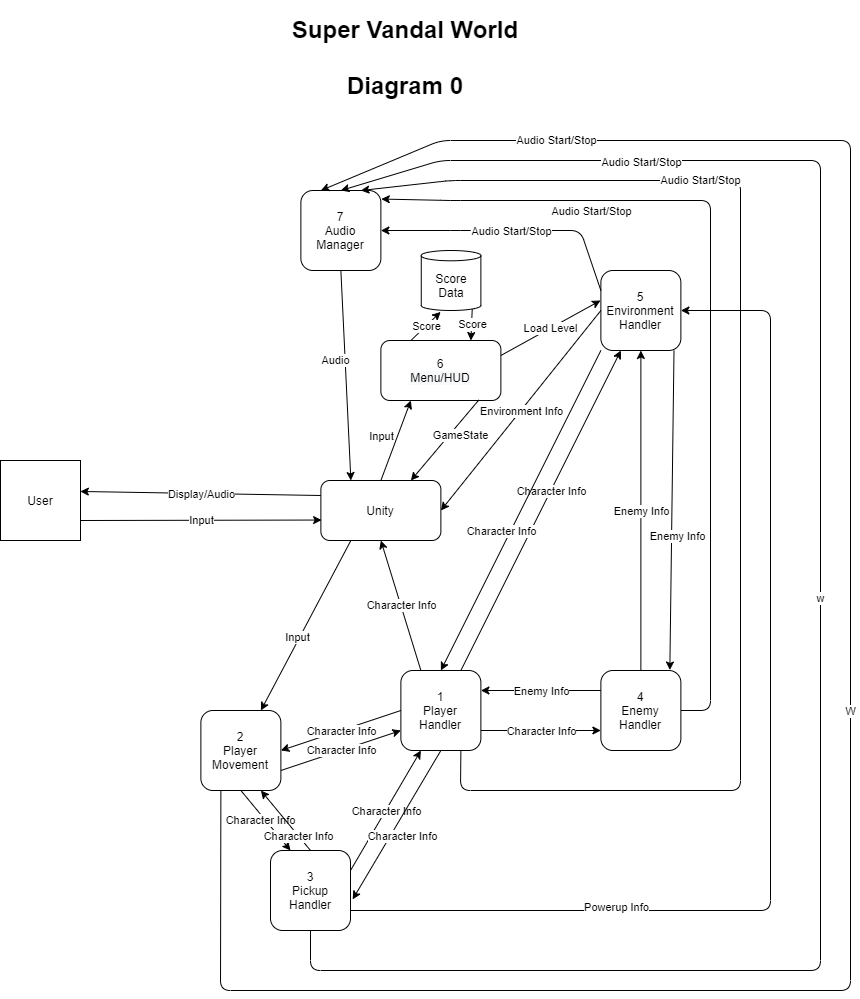

The diagram above was exported from draw.io. Its source (the exported page's mxGraphModel, read from the mxfile embedded in the PNG):
<mxGraphModel dx="1126" dy="1011" grid="1" gridSize="10" guides="1" tooltips="1" connect="1" arrows="1" fold="1" page="1" pageScale="1" pageWidth="850" pageHeight="1100" math="0" shadow="0">
  <root>
    <mxCell id="0" />
    <mxCell id="1" parent="0" />
    <mxCell id="Hzb8sWy5Q7yP024bzFux-12" value="User" style="rounded=0;whiteSpace=wrap;html=1;aspect=fixed;" parent="1" vertex="1">
      <mxGeometry x="20" y="510" width="80" height="80" as="geometry" />
    </mxCell>
    <mxCell id="Hzb8sWy5Q7yP024bzFux-15" value="1&lt;br&gt;Player Handler" style="rounded=1;whiteSpace=wrap;html=1;aspect=fixed;" parent="1" vertex="1">
      <mxGeometry x="420.38" y="720" width="80" height="80" as="geometry" />
    </mxCell>
    <mxCell id="Hzb8sWy5Q7yP024bzFux-18" value="4&lt;br&gt;Enemy Handler" style="rounded=1;whiteSpace=wrap;html=1;aspect=fixed;" parent="1" vertex="1">
      <mxGeometry x="620.38" y="720" width="80" height="80" as="geometry" />
    </mxCell>
    <mxCell id="Hzb8sWy5Q7yP024bzFux-26" value="7&lt;br&gt;Audio Manager" style="rounded=1;whiteSpace=wrap;html=1;aspect=fixed;" parent="1" vertex="1">
      <mxGeometry x="320.38" y="240" width="80" height="80" as="geometry" />
    </mxCell>
    <mxCell id="Hzb8sWy5Q7yP024bzFux-27" value="6&lt;br&gt;&lt;span style=&quot;color: rgb(0 , 0 , 0) ; font-family: &amp;#34;helvetica&amp;#34; ; font-size: 12px ; font-style: normal ; font-weight: 400 ; letter-spacing: normal ; text-align: center ; text-indent: 0px ; text-transform: none ; word-spacing: 0px ; background-color: rgb(248 , 249 , 250) ; display: inline ; float: none&quot;&gt;Menu/HUD&lt;/span&gt;" style="rounded=1;whiteSpace=wrap;html=1;" parent="1" vertex="1">
      <mxGeometry x="400.38" y="390" width="120" height="60" as="geometry" />
    </mxCell>
    <mxCell id="Hzb8sWy5Q7yP024bzFux-36" value="5&lt;br&gt;Environment Handler" style="rounded=1;whiteSpace=wrap;html=1;aspect=fixed;" parent="1" vertex="1">
      <mxGeometry x="620.38" y="320" width="80" height="80" as="geometry" />
    </mxCell>
    <mxCell id="Hzb8sWy5Q7yP024bzFux-45" value="3&lt;br&gt;Pickup&lt;br&gt;Handler" style="rounded=1;whiteSpace=wrap;html=1;" parent="1" vertex="1">
      <mxGeometry x="290" y="900" width="80" height="80" as="geometry" />
    </mxCell>
    <mxCell id="uQn0_-eSe6r83ZiKZKnY-14" value="2&lt;br&gt;Player Movement" style="rounded=1;whiteSpace=wrap;html=1;aspect=fixed;" parent="1" vertex="1">
      <mxGeometry x="220.38" y="760" width="80" height="80" as="geometry" />
    </mxCell>
    <mxCell id="moNNRBl6j4QO-E_3hX3T-2" value="&lt;h1&gt;Super Vandal World&lt;br&gt;&lt;br&gt;Diagram 0&lt;/h1&gt;" style="text;html=1;strokeColor=none;fillColor=none;spacing=5;spacingTop=-20;whiteSpace=wrap;overflow=hidden;rounded=0;align=center;" parent="1" vertex="1">
      <mxGeometry x="295" y="60" width="260" height="120" as="geometry" />
    </mxCell>
    <mxCell id="6eejOVG3ewK_ZY81amsF-3" value="" style="endArrow=classic;html=1;exitX=1;exitY=0.25;exitDx=0;exitDy=0;entryX=0.25;entryY=1;entryDx=0;entryDy=0;" edge="1" parent="1" source="Hzb8sWy5Q7yP024bzFux-45" target="Hzb8sWy5Q7yP024bzFux-15">
      <mxGeometry relative="1" as="geometry">
        <mxPoint x="180.38" y="750" as="sourcePoint" />
        <mxPoint x="280.38" y="750" as="targetPoint" />
      </mxGeometry>
    </mxCell>
    <mxCell id="6eejOVG3ewK_ZY81amsF-4" value="Character Info" style="edgeLabel;resizable=0;html=1;align=center;verticalAlign=middle;" connectable="0" vertex="1" parent="6eejOVG3ewK_ZY81amsF-3">
      <mxGeometry relative="1" as="geometry" />
    </mxCell>
    <mxCell id="6eejOVG3ewK_ZY81amsF-5" value="" style="endArrow=classic;html=1;exitX=1;exitY=0.75;exitDx=0;exitDy=0;entryX=0;entryY=0.75;entryDx=0;entryDy=0;" edge="1" parent="1" source="uQn0_-eSe6r83ZiKZKnY-14" target="Hzb8sWy5Q7yP024bzFux-15">
      <mxGeometry relative="1" as="geometry">
        <mxPoint x="310.38" y="680" as="sourcePoint" />
        <mxPoint x="430.38" y="730" as="targetPoint" />
      </mxGeometry>
    </mxCell>
    <mxCell id="6eejOVG3ewK_ZY81amsF-6" value="Character Info" style="edgeLabel;resizable=0;html=1;align=center;verticalAlign=middle;" connectable="0" vertex="1" parent="6eejOVG3ewK_ZY81amsF-5">
      <mxGeometry relative="1" as="geometry" />
    </mxCell>
    <mxCell id="6eejOVG3ewK_ZY81amsF-10" value="" style="endArrow=classic;html=1;exitX=0;exitY=0.5;exitDx=0;exitDy=0;entryX=1;entryY=0.5;entryDx=0;entryDy=0;" edge="1" parent="1" source="Hzb8sWy5Q7yP024bzFux-15" target="uQn0_-eSe6r83ZiKZKnY-14">
      <mxGeometry relative="1" as="geometry">
        <mxPoint x="260.38" y="720" as="sourcePoint" />
        <mxPoint x="360.38" y="720" as="targetPoint" />
      </mxGeometry>
    </mxCell>
    <mxCell id="6eejOVG3ewK_ZY81amsF-11" value="Character Info" style="edgeLabel;resizable=0;html=1;align=center;verticalAlign=middle;" connectable="0" vertex="1" parent="6eejOVG3ewK_ZY81amsF-10">
      <mxGeometry relative="1" as="geometry" />
    </mxCell>
    <mxCell id="6eejOVG3ewK_ZY81amsF-12" value="" style="endArrow=classic;html=1;exitX=0.5;exitY=1;exitDx=0;exitDy=0;entryX=1.027;entryY=0.611;entryDx=0;entryDy=0;entryPerimeter=0;" edge="1" parent="1" source="Hzb8sWy5Q7yP024bzFux-15" target="Hzb8sWy5Q7yP024bzFux-45">
      <mxGeometry relative="1" as="geometry">
        <mxPoint x="430.38" y="730.0000000000002" as="sourcePoint" />
        <mxPoint x="310.38" y="680" as="targetPoint" />
      </mxGeometry>
    </mxCell>
    <mxCell id="6eejOVG3ewK_ZY81amsF-13" value="Character Info" style="edgeLabel;resizable=0;html=1;align=center;verticalAlign=middle;" connectable="0" vertex="1" parent="6eejOVG3ewK_ZY81amsF-12">
      <mxGeometry relative="1" as="geometry">
        <mxPoint x="5.02" y="10.27" as="offset" />
      </mxGeometry>
    </mxCell>
    <mxCell id="6eejOVG3ewK_ZY81amsF-14" value="" style="endArrow=classic;html=1;exitX=1;exitY=0.75;exitDx=0;exitDy=0;entryX=0;entryY=0.75;entryDx=0;entryDy=0;" edge="1" parent="1" source="Hzb8sWy5Q7yP024bzFux-15" target="Hzb8sWy5Q7yP024bzFux-18">
      <mxGeometry relative="1" as="geometry">
        <mxPoint x="540.38" y="820" as="sourcePoint" />
        <mxPoint x="660.38" y="890.0000000000002" as="targetPoint" />
      </mxGeometry>
    </mxCell>
    <mxCell id="6eejOVG3ewK_ZY81amsF-15" value="Character Info" style="edgeLabel;resizable=0;html=1;align=center;verticalAlign=middle;" connectable="0" vertex="1" parent="6eejOVG3ewK_ZY81amsF-14">
      <mxGeometry relative="1" as="geometry" />
    </mxCell>
    <mxCell id="6eejOVG3ewK_ZY81amsF-18" value="" style="endArrow=classic;html=1;exitX=0;exitY=0.25;exitDx=0;exitDy=0;entryX=1;entryY=0.25;entryDx=0;entryDy=0;" edge="1" parent="1" source="Hzb8sWy5Q7yP024bzFux-18" target="Hzb8sWy5Q7yP024bzFux-15">
      <mxGeometry relative="1" as="geometry">
        <mxPoint x="530.38" y="670" as="sourcePoint" />
        <mxPoint x="659.8999999999997" y="687.76" as="targetPoint" />
      </mxGeometry>
    </mxCell>
    <mxCell id="6eejOVG3ewK_ZY81amsF-19" value="Enemy Info" style="edgeLabel;resizable=0;html=1;align=center;verticalAlign=middle;" connectable="0" vertex="1" parent="6eejOVG3ewK_ZY81amsF-18">
      <mxGeometry relative="1" as="geometry" />
    </mxCell>
    <mxCell id="6eejOVG3ewK_ZY81amsF-20" value="" style="endArrow=classic;html=1;exitX=0.75;exitY=0;exitDx=0;exitDy=0;entryX=0.25;entryY=1;entryDx=0;entryDy=0;" edge="1" parent="1" source="Hzb8sWy5Q7yP024bzFux-15" target="Hzb8sWy5Q7yP024bzFux-36">
      <mxGeometry relative="1" as="geometry">
        <mxPoint x="440.38" y="590" as="sourcePoint" />
        <mxPoint x="569.8999999999997" y="607.76" as="targetPoint" />
      </mxGeometry>
    </mxCell>
    <mxCell id="6eejOVG3ewK_ZY81amsF-21" value="Character Info" style="edgeLabel;resizable=0;html=1;align=center;verticalAlign=middle;" connectable="0" vertex="1" parent="6eejOVG3ewK_ZY81amsF-20">
      <mxGeometry relative="1" as="geometry">
        <mxPoint x="9.95" y="-19.9" as="offset" />
      </mxGeometry>
    </mxCell>
    <mxCell id="6eejOVG3ewK_ZY81amsF-22" value="" style="endArrow=classic;html=1;exitX=0.5;exitY=0;exitDx=0;exitDy=0;entryX=0.5;entryY=1;entryDx=0;entryDy=0;" edge="1" parent="1" source="Hzb8sWy5Q7yP024bzFux-18" target="Hzb8sWy5Q7yP024bzFux-36">
      <mxGeometry relative="1" as="geometry">
        <mxPoint x="700.3799999999998" y="690" as="sourcePoint" />
        <mxPoint x="570.3800000000002" y="680" as="targetPoint" />
      </mxGeometry>
    </mxCell>
    <mxCell id="6eejOVG3ewK_ZY81amsF-23" value="Enemy Info" style="edgeLabel;resizable=0;html=1;align=center;verticalAlign=middle;" connectable="0" vertex="1" parent="6eejOVG3ewK_ZY81amsF-22">
      <mxGeometry relative="1" as="geometry" />
    </mxCell>
    <mxCell id="6eejOVG3ewK_ZY81amsF-25" value="" style="endArrow=classic;html=1;exitX=0;exitY=1;exitDx=0;exitDy=0;entryX=0.5;entryY=0;entryDx=0;entryDy=0;" edge="1" parent="1" source="Hzb8sWy5Q7yP024bzFux-36" target="Hzb8sWy5Q7yP024bzFux-15">
      <mxGeometry relative="1" as="geometry">
        <mxPoint x="490.3800000000002" y="730" as="sourcePoint" />
        <mxPoint x="670.3799999999998" y="410" as="targetPoint" />
      </mxGeometry>
    </mxCell>
    <mxCell id="6eejOVG3ewK_ZY81amsF-26" value="Character Info" style="edgeLabel;resizable=0;html=1;align=center;verticalAlign=middle;" connectable="0" vertex="1" parent="6eejOVG3ewK_ZY81amsF-25">
      <mxGeometry relative="1" as="geometry">
        <mxPoint x="-20.02" y="20.04" as="offset" />
      </mxGeometry>
    </mxCell>
    <mxCell id="6eejOVG3ewK_ZY81amsF-27" value="" style="endArrow=classic;html=1;exitX=0.914;exitY=1.002;exitDx=0;exitDy=0;entryX=0.862;entryY=-0.006;entryDx=0;entryDy=0;exitPerimeter=0;entryPerimeter=0;" edge="1" parent="1" source="Hzb8sWy5Q7yP024bzFux-36" target="Hzb8sWy5Q7yP024bzFux-18">
      <mxGeometry relative="1" as="geometry">
        <mxPoint x="680.38" y="740" as="sourcePoint" />
        <mxPoint x="690.38" y="410" as="targetPoint" />
      </mxGeometry>
    </mxCell>
    <mxCell id="6eejOVG3ewK_ZY81amsF-28" value="Enemy Info" style="edgeLabel;resizable=0;html=1;align=center;verticalAlign=middle;" connectable="0" vertex="1" parent="6eejOVG3ewK_ZY81amsF-27">
      <mxGeometry relative="1" as="geometry">
        <mxPoint x="5" y="25.08" as="offset" />
      </mxGeometry>
    </mxCell>
    <mxCell id="6eejOVG3ewK_ZY81amsF-29" value="Audio Start/Stop" style="endArrow=classic;html=1;exitX=0.75;exitY=1;exitDx=0;exitDy=0;entryX=0.75;entryY=0;entryDx=0;entryDy=0;" edge="1" parent="1" source="Hzb8sWy5Q7yP024bzFux-15" target="Hzb8sWy5Q7yP024bzFux-26">
      <mxGeometry x="0.4807" relative="1" as="geometry">
        <mxPoint x="630.38" y="410" as="sourcePoint" />
        <mxPoint x="470.38" y="730" as="targetPoint" />
        <Array as="points">
          <mxPoint x="480" y="840" />
          <mxPoint x="760" y="840" />
          <mxPoint x="760" y="230" />
          <mxPoint x="470" y="230" />
        </Array>
        <mxPoint x="-1" as="offset" />
      </mxGeometry>
    </mxCell>
    <mxCell id="6eejOVG3ewK_ZY81amsF-31" value="" style="endArrow=classic;html=1;exitX=1;exitY=0.5;exitDx=0;exitDy=0;entryX=1.005;entryY=0.107;entryDx=0;entryDy=0;entryPerimeter=0;" edge="1" parent="1" source="Hzb8sWy5Q7yP024bzFux-18" target="Hzb8sWy5Q7yP024bzFux-26">
      <mxGeometry relative="1" as="geometry">
        <mxPoint x="450.38" y="730" as="sourcePoint" />
        <mxPoint x="300.38" y="410" as="targetPoint" />
        <Array as="points">
          <mxPoint x="730" y="760" />
          <mxPoint x="730" y="250" />
          <mxPoint x="470" y="250" />
        </Array>
      </mxGeometry>
    </mxCell>
    <mxCell id="6eejOVG3ewK_ZY81amsF-32" value="Audio Start/Stop" style="edgeLabel;resizable=0;html=1;align=center;verticalAlign=middle;" connectable="0" vertex="1" parent="6eejOVG3ewK_ZY81amsF-31">
      <mxGeometry relative="1" as="geometry">
        <mxPoint x="-120" y="-95.5" as="offset" />
      </mxGeometry>
    </mxCell>
    <mxCell id="6eejOVG3ewK_ZY81amsF-35" value="" style="endArrow=classic;html=1;exitX=0;exitY=0.25;exitDx=0;exitDy=0;entryX=1;entryY=0.5;entryDx=0;entryDy=0;" edge="1" parent="1" source="Hzb8sWy5Q7yP024bzFux-36" target="Hzb8sWy5Q7yP024bzFux-26">
      <mxGeometry relative="1" as="geometry">
        <mxPoint x="450.38" y="730" as="sourcePoint" />
        <mxPoint x="300.38" y="410" as="targetPoint" />
        <Array as="points">
          <mxPoint x="600" y="280" />
          <mxPoint x="480" y="280" />
        </Array>
      </mxGeometry>
    </mxCell>
    <mxCell id="6eejOVG3ewK_ZY81amsF-36" value="Audio Start/Stop" style="edgeLabel;resizable=0;html=1;align=center;verticalAlign=middle;" connectable="0" vertex="1" parent="6eejOVG3ewK_ZY81amsF-35">
      <mxGeometry relative="1" as="geometry">
        <mxPoint x="-1.5999999999999979" y="4.440892098500626e-16" as="offset" />
      </mxGeometry>
    </mxCell>
    <mxCell id="6eejOVG3ewK_ZY81amsF-37" value="" style="endArrow=classic;html=1;exitX=0.5;exitY=1;exitDx=0;exitDy=0;entryX=0.25;entryY=0;entryDx=0;entryDy=0;" edge="1" parent="1" source="uQn0_-eSe6r83ZiKZKnY-14" target="Hzb8sWy5Q7yP024bzFux-45">
      <mxGeometry relative="1" as="geometry">
        <mxPoint x="430.38" y="750" as="sourcePoint" />
        <mxPoint x="290.38" y="680" as="targetPoint" />
      </mxGeometry>
    </mxCell>
    <mxCell id="6eejOVG3ewK_ZY81amsF-38" value="Character Info" style="edgeLabel;resizable=0;html=1;align=center;verticalAlign=middle;" connectable="0" vertex="1" parent="6eejOVG3ewK_ZY81amsF-37">
      <mxGeometry relative="1" as="geometry">
        <mxPoint x="-5.23" y="-0.05000000000000071" as="offset" />
      </mxGeometry>
    </mxCell>
    <mxCell id="6eejOVG3ewK_ZY81amsF-39" value="" style="endArrow=classic;html=1;exitX=0.5;exitY=0;exitDx=0;exitDy=0;entryX=0.75;entryY=1;entryDx=0;entryDy=0;" edge="1" parent="1" source="Hzb8sWy5Q7yP024bzFux-45" target="uQn0_-eSe6r83ZiKZKnY-14">
      <mxGeometry relative="1" as="geometry">
        <mxPoint x="250.38" y="770" as="sourcePoint" />
        <mxPoint x="250.38" y="680" as="targetPoint" />
      </mxGeometry>
    </mxCell>
    <mxCell id="6eejOVG3ewK_ZY81amsF-40" value="Character Info" style="edgeLabel;resizable=0;html=1;align=center;verticalAlign=middle;" connectable="0" vertex="1" parent="6eejOVG3ewK_ZY81amsF-39">
      <mxGeometry relative="1" as="geometry">
        <mxPoint x="12" y="15.71" as="offset" />
      </mxGeometry>
    </mxCell>
    <mxCell id="6eejOVG3ewK_ZY81amsF-41" value="Unity" style="rounded=1;whiteSpace=wrap;html=1;" vertex="1" parent="1">
      <mxGeometry x="340.38" y="530" width="120" height="60" as="geometry" />
    </mxCell>
    <mxCell id="6eejOVG3ewK_ZY81amsF-43" value="" style="endArrow=classic;html=1;exitX=1;exitY=0.75;exitDx=0;exitDy=0;entryX=0.006;entryY=0.659;entryDx=0;entryDy=0;entryPerimeter=0;" edge="1" parent="1" source="Hzb8sWy5Q7yP024bzFux-12" target="6eejOVG3ewK_ZY81amsF-41">
      <mxGeometry relative="1" as="geometry">
        <mxPoint x="110" y="520" as="sourcePoint" />
        <mxPoint x="210" y="520" as="targetPoint" />
      </mxGeometry>
    </mxCell>
    <mxCell id="6eejOVG3ewK_ZY81amsF-44" value="Input" style="edgeLabel;resizable=0;html=1;align=center;verticalAlign=middle;" connectable="0" vertex="1" parent="6eejOVG3ewK_ZY81amsF-43">
      <mxGeometry relative="1" as="geometry" />
    </mxCell>
    <mxCell id="6eejOVG3ewK_ZY81amsF-45" value="" style="endArrow=classic;html=1;exitX=0;exitY=0.25;exitDx=0;exitDy=0;entryX=0.998;entryY=0.387;entryDx=0;entryDy=0;entryPerimeter=0;" edge="1" parent="1" source="6eejOVG3ewK_ZY81amsF-41" target="Hzb8sWy5Q7yP024bzFux-12">
      <mxGeometry relative="1" as="geometry">
        <mxPoint x="100" y="530" as="sourcePoint" />
        <mxPoint x="210.72000000000003" y="519.54" as="targetPoint" />
      </mxGeometry>
    </mxCell>
    <mxCell id="6eejOVG3ewK_ZY81amsF-46" value="Display/Audio" style="edgeLabel;resizable=0;html=1;align=center;verticalAlign=middle;" connectable="0" vertex="1" parent="6eejOVG3ewK_ZY81amsF-45">
      <mxGeometry relative="1" as="geometry" />
    </mxCell>
    <mxCell id="6eejOVG3ewK_ZY81amsF-47" value="" style="endArrow=classic;html=1;exitX=0.5;exitY=0;exitDx=0;exitDy=0;entryX=0.25;entryY=1;entryDx=0;entryDy=0;" edge="1" parent="1" source="6eejOVG3ewK_ZY81amsF-41" target="Hzb8sWy5Q7yP024bzFux-27">
      <mxGeometry relative="1" as="geometry">
        <mxPoint x="270.38" y="450" as="sourcePoint" />
        <mxPoint x="370.38" y="460" as="targetPoint" />
      </mxGeometry>
    </mxCell>
    <mxCell id="6eejOVG3ewK_ZY81amsF-48" value="Input" style="edgeLabel;resizable=0;html=1;align=center;verticalAlign=middle;" connectable="0" vertex="1" parent="6eejOVG3ewK_ZY81amsF-47">
      <mxGeometry relative="1" as="geometry">
        <mxPoint x="-15.04" y="-5.02" as="offset" />
      </mxGeometry>
    </mxCell>
    <mxCell id="6eejOVG3ewK_ZY81amsF-49" value="" style="endArrow=classic;html=1;exitX=0.816;exitY=0.992;exitDx=0;exitDy=0;exitPerimeter=0;entryX=0.75;entryY=0;entryDx=0;entryDy=0;" edge="1" parent="1" source="Hzb8sWy5Q7yP024bzFux-27" target="6eejOVG3ewK_ZY81amsF-41">
      <mxGeometry relative="1" as="geometry">
        <mxPoint x="450.38" y="470" as="sourcePoint" />
        <mxPoint x="550.38" y="470" as="targetPoint" />
      </mxGeometry>
    </mxCell>
    <mxCell id="6eejOVG3ewK_ZY81amsF-50" value="GameState" style="edgeLabel;resizable=0;html=1;align=center;verticalAlign=middle;" connectable="0" vertex="1" parent="6eejOVG3ewK_ZY81amsF-49">
      <mxGeometry relative="1" as="geometry">
        <mxPoint x="15.61" y="-5.09" as="offset" />
      </mxGeometry>
    </mxCell>
    <mxCell id="6eejOVG3ewK_ZY81amsF-52" value="" style="endArrow=classic;html=1;exitX=0.25;exitY=0;exitDx=0;exitDy=0;entryX=0.5;entryY=1;entryDx=0;entryDy=0;" edge="1" parent="1" source="Hzb8sWy5Q7yP024bzFux-15" target="6eejOVG3ewK_ZY81amsF-41">
      <mxGeometry relative="1" as="geometry">
        <mxPoint x="370.38" y="590" as="sourcePoint" />
        <mxPoint x="470.38" y="590" as="targetPoint" />
      </mxGeometry>
    </mxCell>
    <mxCell id="6eejOVG3ewK_ZY81amsF-53" value="Character Info" style="edgeLabel;resizable=0;html=1;align=center;verticalAlign=middle;" connectable="0" vertex="1" parent="6eejOVG3ewK_ZY81amsF-52">
      <mxGeometry relative="1" as="geometry" />
    </mxCell>
    <mxCell id="6eejOVG3ewK_ZY81amsF-55" value="" style="endArrow=classic;html=1;exitX=0;exitY=0.5;exitDx=0;exitDy=0;entryX=1;entryY=0.5;entryDx=0;entryDy=0;" edge="1" parent="1" source="Hzb8sWy5Q7yP024bzFux-36" target="6eejOVG3ewK_ZY81amsF-41">
      <mxGeometry relative="1" as="geometry">
        <mxPoint x="500" y="440" as="sourcePoint" />
        <mxPoint x="600" y="440" as="targetPoint" />
      </mxGeometry>
    </mxCell>
    <mxCell id="6eejOVG3ewK_ZY81amsF-56" value="Environment Info" style="edgeLabel;resizable=0;html=1;align=center;verticalAlign=middle;" connectable="0" vertex="1" parent="6eejOVG3ewK_ZY81amsF-55">
      <mxGeometry relative="1" as="geometry" />
    </mxCell>
    <mxCell id="6eejOVG3ewK_ZY81amsF-59" value="Score Data" style="shape=cylinder3;whiteSpace=wrap;html=1;boundedLbl=1;backgroundOutline=1;size=5.142936706542969;" vertex="1" parent="1">
      <mxGeometry x="440.76" y="300" width="59.62" height="60" as="geometry" />
    </mxCell>
    <mxCell id="6eejOVG3ewK_ZY81amsF-60" value="" style="endArrow=classic;html=1;exitX=0.25;exitY=0;exitDx=0;exitDy=0;entryX=0.325;entryY=1.024;entryDx=0;entryDy=0;entryPerimeter=0;" edge="1" parent="1" source="Hzb8sWy5Q7yP024bzFux-27" target="6eejOVG3ewK_ZY81amsF-59">
      <mxGeometry relative="1" as="geometry">
        <mxPoint x="480" y="410" as="sourcePoint" />
        <mxPoint x="580" y="410" as="targetPoint" />
      </mxGeometry>
    </mxCell>
    <mxCell id="6eejOVG3ewK_ZY81amsF-61" value="Score" style="edgeLabel;resizable=0;html=1;align=center;verticalAlign=middle;" connectable="0" vertex="1" parent="6eejOVG3ewK_ZY81amsF-60">
      <mxGeometry relative="1" as="geometry" />
    </mxCell>
    <mxCell id="6eejOVG3ewK_ZY81amsF-62" value="" style="endArrow=classic;html=1;exitX=0.855;exitY=1;exitDx=0;exitDy=-1.4914516448974608;entryX=0.75;entryY=0;entryDx=0;entryDy=0;exitPerimeter=0;" edge="1" parent="1" source="6eejOVG3ewK_ZY81amsF-59" target="Hzb8sWy5Q7yP024bzFux-27">
      <mxGeometry relative="1" as="geometry">
        <mxPoint x="470.3800000000001" y="410" as="sourcePoint" />
        <mxPoint x="505" y="392.5" as="targetPoint" />
      </mxGeometry>
    </mxCell>
    <mxCell id="6eejOVG3ewK_ZY81amsF-63" value="Score" style="edgeLabel;resizable=0;html=1;align=center;verticalAlign=middle;" connectable="0" vertex="1" parent="6eejOVG3ewK_ZY81amsF-62">
      <mxGeometry relative="1" as="geometry" />
    </mxCell>
    <mxCell id="6eejOVG3ewK_ZY81amsF-64" value="W" style="endArrow=classic;html=1;exitX=0.25;exitY=1;exitDx=0;exitDy=0;entryX=0.25;entryY=0;entryDx=0;entryDy=0;" edge="1" parent="1" source="uQn0_-eSe6r83ZiKZKnY-14" target="Hzb8sWy5Q7yP024bzFux-26">
      <mxGeometry relative="1" as="geometry">
        <mxPoint x="220" y="970" as="sourcePoint" />
        <mxPoint x="780" y="210" as="targetPoint" />
        <Array as="points">
          <mxPoint x="240" y="1040" />
          <mxPoint x="870" y="1040" />
          <mxPoint x="870" y="190" />
          <mxPoint x="460" y="190" />
        </Array>
      </mxGeometry>
    </mxCell>
    <mxCell id="6eejOVG3ewK_ZY81amsF-66" value="Audio Start/Stop" style="edgeLabel;html=1;align=center;verticalAlign=middle;resizable=0;points=[];" vertex="1" connectable="0" parent="6eejOVG3ewK_ZY81amsF-64">
      <mxGeometry x="0.7784" y="-1" relative="1" as="geometry">
        <mxPoint as="offset" />
      </mxGeometry>
    </mxCell>
    <mxCell id="6eejOVG3ewK_ZY81amsF-67" value="" style="endArrow=classic;html=1;exitX=0.5;exitY=1;exitDx=0;exitDy=0;entryX=0.25;entryY=0;entryDx=0;entryDy=0;" edge="1" parent="1" source="Hzb8sWy5Q7yP024bzFux-26" target="6eejOVG3ewK_ZY81amsF-41">
      <mxGeometry relative="1" as="geometry">
        <mxPoint x="190" y="450" as="sourcePoint" />
        <mxPoint x="350" y="450" as="targetPoint" />
      </mxGeometry>
    </mxCell>
    <mxCell id="6eejOVG3ewK_ZY81amsF-68" value="Audio" style="edgeLabel;resizable=0;html=1;align=center;verticalAlign=middle;" connectable="0" vertex="1" parent="6eejOVG3ewK_ZY81amsF-67">
      <mxGeometry relative="1" as="geometry">
        <mxPoint x="-10.52" y="-15.18" as="offset" />
      </mxGeometry>
    </mxCell>
    <mxCell id="6eejOVG3ewK_ZY81amsF-70" value="w" style="endArrow=classic;html=1;exitX=0.5;exitY=1;exitDx=0;exitDy=0;entryX=0.5;entryY=0;entryDx=0;entryDy=0;" edge="1" parent="1" source="Hzb8sWy5Q7yP024bzFux-45" target="Hzb8sWy5Q7yP024bzFux-26">
      <mxGeometry relative="1" as="geometry">
        <mxPoint x="420" y="1010" as="sourcePoint" />
        <mxPoint x="780" y="960" as="targetPoint" />
        <Array as="points">
          <mxPoint x="330" y="1020" />
          <mxPoint x="840" y="1020" />
          <mxPoint x="840" y="210" />
          <mxPoint x="460" y="210" />
        </Array>
      </mxGeometry>
    </mxCell>
    <mxCell id="6eejOVG3ewK_ZY81amsF-72" value="Audio Start/Stop" style="edgeLabel;html=1;align=center;verticalAlign=middle;resizable=0;points=[];" vertex="1" connectable="0" parent="6eejOVG3ewK_ZY81amsF-70">
      <mxGeometry x="0.6289" y="1" relative="1" as="geometry">
        <mxPoint x="-37.65" as="offset" />
      </mxGeometry>
    </mxCell>
    <mxCell id="6eejOVG3ewK_ZY81amsF-73" value="" style="endArrow=classic;html=1;exitX=1;exitY=0.75;exitDx=0;exitDy=0;entryX=1;entryY=0.5;entryDx=0;entryDy=0;" edge="1" parent="1" source="Hzb8sWy5Q7yP024bzFux-45" target="Hzb8sWy5Q7yP024bzFux-36">
      <mxGeometry relative="1" as="geometry">
        <mxPoint x="520" y="900" as="sourcePoint" />
        <mxPoint x="680" y="900" as="targetPoint" />
        <Array as="points">
          <mxPoint x="790" y="960" />
          <mxPoint x="790" y="360" />
        </Array>
      </mxGeometry>
    </mxCell>
    <mxCell id="6eejOVG3ewK_ZY81amsF-76" value="Powerup Info" style="edgeLabel;html=1;align=center;verticalAlign=middle;resizable=0;points=[];" vertex="1" connectable="0" parent="6eejOVG3ewK_ZY81amsF-73">
      <mxGeometry x="-0.5684" y="4" relative="1" as="geometry">
        <mxPoint x="25.65" as="offset" />
      </mxGeometry>
    </mxCell>
    <mxCell id="6eejOVG3ewK_ZY81amsF-78" value="" style="endArrow=classic;html=1;exitX=0.25;exitY=1;exitDx=0;exitDy=0;entryX=0.75;entryY=0;entryDx=0;entryDy=0;" edge="1" parent="1" source="6eejOVG3ewK_ZY81amsF-41" target="uQn0_-eSe6r83ZiKZKnY-14">
      <mxGeometry width="50" height="50" relative="1" as="geometry">
        <mxPoint x="260" y="690" as="sourcePoint" />
        <mxPoint x="310" y="640" as="targetPoint" />
      </mxGeometry>
    </mxCell>
    <mxCell id="6eejOVG3ewK_ZY81amsF-79" value="Input" style="edgeLabel;html=1;align=center;verticalAlign=middle;resizable=0;points=[];" vertex="1" connectable="0" parent="6eejOVG3ewK_ZY81amsF-78">
      <mxGeometry x="0.1552" y="-3" relative="1" as="geometry">
        <mxPoint as="offset" />
      </mxGeometry>
    </mxCell>
    <mxCell id="6eejOVG3ewK_ZY81amsF-80" value="" style="endArrow=classic;html=1;exitX=1;exitY=0.25;exitDx=0;exitDy=0;" edge="1" parent="1" source="Hzb8sWy5Q7yP024bzFux-27">
      <mxGeometry relative="1" as="geometry">
        <mxPoint x="530" y="350" as="sourcePoint" />
        <mxPoint x="620" y="350" as="targetPoint" />
      </mxGeometry>
    </mxCell>
    <mxCell id="6eejOVG3ewK_ZY81amsF-81" value="Load Level" style="edgeLabel;resizable=0;html=1;align=center;verticalAlign=middle;" connectable="0" vertex="1" parent="6eejOVG3ewK_ZY81amsF-80">
      <mxGeometry relative="1" as="geometry" />
    </mxCell>
  </root>
</mxGraphModel>